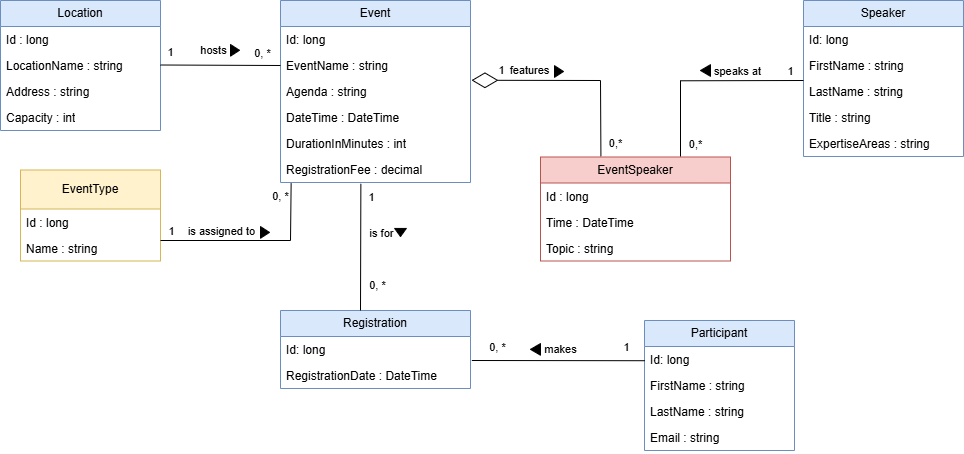

The diagram above was exported from draw.io. Its source (the exported page's mxGraphModel, read from the mxfile embedded in the PNG):
<mxGraphModel dx="587" dy="817" grid="1" gridSize="10" guides="1" tooltips="1" connect="1" arrows="1" fold="1" page="1" pageScale="1" pageWidth="827" pageHeight="1169" math="0" shadow="0">
  <root>
    <mxCell id="WIyWlLk6GJQsqaUBKTNV-0" />
    <mxCell id="WIyWlLk6GJQsqaUBKTNV-1" parent="WIyWlLk6GJQsqaUBKTNV-0" />
    <mxCell id="1smZnDxZbnMQURAoFGvS-5" parent="WIyWlLk6GJQsqaUBKTNV-1" style="swimlane;fontStyle=0;childLayout=stackLayout;horizontal=1;startSize=26;fillColor=#dae8fc;horizontalStack=0;resizeParent=1;resizeParentMax=0;resizeLast=0;collapsible=1;marginBottom=0;whiteSpace=wrap;html=1;strokeColor=#6c8ebf;" value="Speaker" vertex="1">
      <mxGeometry height="156" width="160" x="1723" y="600" as="geometry" />
    </mxCell>
    <mxCell id="1smZnDxZbnMQURAoFGvS-6" parent="1smZnDxZbnMQURAoFGvS-5" style="text;strokeColor=none;fillColor=none;align=left;verticalAlign=top;spacingLeft=4;spacingRight=4;overflow=hidden;rotatable=0;points=[[0,0.5],[1,0.5]];portConstraint=eastwest;whiteSpace=wrap;html=1;" value="Id: long" vertex="1">
      <mxGeometry height="26" width="160" y="26" as="geometry" />
    </mxCell>
    <mxCell id="1smZnDxZbnMQURAoFGvS-7" parent="1smZnDxZbnMQURAoFGvS-5" style="text;strokeColor=none;fillColor=none;align=left;verticalAlign=top;spacingLeft=4;spacingRight=4;overflow=hidden;rotatable=0;points=[[0,0.5],[1,0.5]];portConstraint=eastwest;whiteSpace=wrap;html=1;" value="FirstName&amp;nbsp;: string" vertex="1">
      <mxGeometry height="26" width="160" y="52" as="geometry" />
    </mxCell>
    <mxCell id="1smZnDxZbnMQURAoFGvS-8" parent="1smZnDxZbnMQURAoFGvS-5" style="text;strokeColor=none;fillColor=none;align=left;verticalAlign=top;spacingLeft=4;spacingRight=4;overflow=hidden;rotatable=0;points=[[0,0.5],[1,0.5]];portConstraint=eastwest;whiteSpace=wrap;html=1;" value="LastName&amp;nbsp;: string" vertex="1">
      <mxGeometry height="26" width="160" y="78" as="geometry" />
    </mxCell>
    <mxCell id="1smZnDxZbnMQURAoFGvS-9" parent="1smZnDxZbnMQURAoFGvS-5" style="text;strokeColor=none;fillColor=none;align=left;verticalAlign=top;spacingLeft=4;spacingRight=4;overflow=hidden;rotatable=0;points=[[0,0.5],[1,0.5]];portConstraint=eastwest;whiteSpace=wrap;html=1;" value="Title : string" vertex="1">
      <mxGeometry height="26" width="160" y="104" as="geometry" />
    </mxCell>
    <mxCell id="1smZnDxZbnMQURAoFGvS-10" parent="1smZnDxZbnMQURAoFGvS-5" style="text;strokeColor=none;fillColor=none;align=left;verticalAlign=top;spacingLeft=4;spacingRight=4;overflow=hidden;rotatable=0;points=[[0,0.5],[1,0.5]];portConstraint=eastwest;whiteSpace=wrap;html=1;" value="ExpertiseAreas   : string" vertex="1">
      <mxGeometry height="26" width="160" y="130" as="geometry" />
    </mxCell>
    <mxCell id="1smZnDxZbnMQURAoFGvS-31" parent="WIyWlLk6GJQsqaUBKTNV-1" style="swimlane;fontStyle=0;childLayout=stackLayout;horizontal=1;startSize=26;fillColor=#dae8fc;horizontalStack=0;resizeParent=1;resizeParentMax=0;resizeLast=0;collapsible=1;marginBottom=0;whiteSpace=wrap;html=1;strokeColor=#6c8ebf;" value="Event" vertex="1">
      <mxGeometry height="182" width="190" x="1200" y="600" as="geometry" />
    </mxCell>
    <mxCell id="1smZnDxZbnMQURAoFGvS-32" parent="1smZnDxZbnMQURAoFGvS-31" style="text;strokeColor=none;fillColor=none;align=left;verticalAlign=top;spacingLeft=4;spacingRight=4;overflow=hidden;rotatable=0;points=[[0,0.5],[1,0.5]];portConstraint=eastwest;whiteSpace=wrap;html=1;" value="Id: long" vertex="1">
      <mxGeometry height="26" width="190" y="26" as="geometry" />
    </mxCell>
    <mxCell id="1smZnDxZbnMQURAoFGvS-33" parent="1smZnDxZbnMQURAoFGvS-31" style="text;strokeColor=none;fillColor=none;align=left;verticalAlign=top;spacingLeft=4;spacingRight=4;overflow=hidden;rotatable=0;points=[[0,0.5],[1,0.5]];portConstraint=eastwest;whiteSpace=wrap;html=1;" value="EventName : string" vertex="1">
      <mxGeometry height="26" width="190" y="52" as="geometry" />
    </mxCell>
    <mxCell id="1smZnDxZbnMQURAoFGvS-34" parent="1smZnDxZbnMQURAoFGvS-31" style="text;strokeColor=none;fillColor=none;align=left;verticalAlign=top;spacingLeft=4;spacingRight=4;overflow=hidden;rotatable=0;points=[[0,0.5],[1,0.5]];portConstraint=eastwest;whiteSpace=wrap;html=1;" value="Agenda : string" vertex="1">
      <mxGeometry height="26" width="190" y="78" as="geometry" />
    </mxCell>
    <mxCell id="1smZnDxZbnMQURAoFGvS-35" parent="1smZnDxZbnMQURAoFGvS-31" style="text;strokeColor=none;fillColor=none;align=left;verticalAlign=top;spacingLeft=4;spacingRight=4;overflow=hidden;rotatable=0;points=[[0,0.5],[1,0.5]];portConstraint=eastwest;whiteSpace=wrap;html=1;" value="DateTime : DateTime" vertex="1">
      <mxGeometry height="26" width="190" y="104" as="geometry" />
    </mxCell>
    <mxCell id="1smZnDxZbnMQURAoFGvS-36" parent="1smZnDxZbnMQURAoFGvS-31" style="text;strokeColor=none;fillColor=none;align=left;verticalAlign=top;spacingLeft=4;spacingRight=4;overflow=hidden;rotatable=0;points=[[0,0.5],[1,0.5]];portConstraint=eastwest;whiteSpace=wrap;html=1;" value="DurationInMinutes : int" vertex="1">
      <mxGeometry height="26" width="190" y="130" as="geometry" />
    </mxCell>
    <mxCell id="1smZnDxZbnMQURAoFGvS-37" parent="1smZnDxZbnMQURAoFGvS-31" style="text;strokeColor=none;fillColor=none;align=left;verticalAlign=top;spacingLeft=4;spacingRight=4;overflow=hidden;rotatable=0;points=[[0,0.5],[1,0.5]];portConstraint=eastwest;whiteSpace=wrap;html=1;" value="RegistrationFee : decimal" vertex="1">
      <mxGeometry height="26" width="190" y="156" as="geometry" />
    </mxCell>
    <mxCell id="1smZnDxZbnMQURAoFGvS-71" parent="WIyWlLk6GJQsqaUBKTNV-1" style="swimlane;fontStyle=0;childLayout=stackLayout;horizontal=1;startSize=26;fillColor=#dae8fc;horizontalStack=0;resizeParent=1;resizeParentMax=0;resizeLast=0;collapsible=1;marginBottom=0;whiteSpace=wrap;html=1;strokeColor=#6c8ebf;" value="Location" vertex="1">
      <mxGeometry height="130" width="160" x="920" y="600" as="geometry" />
    </mxCell>
    <mxCell id="1smZnDxZbnMQURAoFGvS-72" parent="1smZnDxZbnMQURAoFGvS-71" style="text;strokeColor=none;fillColor=none;align=left;verticalAlign=top;spacingLeft=4;spacingRight=4;overflow=hidden;rotatable=0;points=[[0,0.5],[1,0.5]];portConstraint=eastwest;whiteSpace=wrap;html=1;" value="Id : long" vertex="1">
      <mxGeometry height="26" width="160" y="26" as="geometry" />
    </mxCell>
    <mxCell id="1smZnDxZbnMQURAoFGvS-74" parent="1smZnDxZbnMQURAoFGvS-71" style="text;strokeColor=none;fillColor=none;align=left;verticalAlign=top;spacingLeft=4;spacingRight=4;overflow=hidden;rotatable=0;points=[[0,0.5],[1,0.5]];portConstraint=eastwest;whiteSpace=wrap;html=1;" value="LocationName : string" vertex="1">
      <mxGeometry height="26" width="160" y="52" as="geometry" />
    </mxCell>
    <mxCell id="1smZnDxZbnMQURAoFGvS-129" parent="1smZnDxZbnMQURAoFGvS-71" style="text;strokeColor=none;fillColor=none;align=left;verticalAlign=top;spacingLeft=4;spacingRight=4;overflow=hidden;rotatable=0;points=[[0,0.5],[1,0.5]];portConstraint=eastwest;whiteSpace=wrap;html=1;" value="Address : string" vertex="1">
      <mxGeometry height="26" width="160" y="78" as="geometry" />
    </mxCell>
    <mxCell id="1smZnDxZbnMQURAoFGvS-130" parent="1smZnDxZbnMQURAoFGvS-71" style="text;strokeColor=none;fillColor=none;align=left;verticalAlign=top;spacingLeft=4;spacingRight=4;overflow=hidden;rotatable=0;points=[[0,0.5],[1,0.5]];portConstraint=eastwest;whiteSpace=wrap;html=1;" value="Capacity : int" vertex="1">
      <mxGeometry height="26" width="160" y="104" as="geometry" />
    </mxCell>
    <mxCell id="1smZnDxZbnMQURAoFGvS-75" parent="WIyWlLk6GJQsqaUBKTNV-1" style="swimlane;fontStyle=0;childLayout=stackLayout;horizontal=1;startSize=26;fillColor=#dae8fc;horizontalStack=0;resizeParent=1;resizeParentMax=0;resizeLast=0;collapsible=1;marginBottom=0;whiteSpace=wrap;html=1;strokeColor=#6c8ebf;" value="Participant" vertex="1">
      <mxGeometry height="130" width="150" x="1564" y="920" as="geometry" />
    </mxCell>
    <mxCell id="1smZnDxZbnMQURAoFGvS-76" parent="1smZnDxZbnMQURAoFGvS-75" style="text;strokeColor=none;fillColor=none;align=left;verticalAlign=top;spacingLeft=4;spacingRight=4;overflow=hidden;rotatable=0;points=[[0,0.5],[1,0.5]];portConstraint=eastwest;whiteSpace=wrap;html=1;" value="Id: long" vertex="1">
      <mxGeometry height="26" width="150" y="26" as="geometry" />
    </mxCell>
    <mxCell id="1smZnDxZbnMQURAoFGvS-131" parent="1smZnDxZbnMQURAoFGvS-75" style="text;strokeColor=none;fillColor=none;align=left;verticalAlign=top;spacingLeft=4;spacingRight=4;overflow=hidden;rotatable=0;points=[[0,0.5],[1,0.5]];portConstraint=eastwest;whiteSpace=wrap;html=1;" value="FirstName&amp;nbsp;: string" vertex="1">
      <mxGeometry height="26" width="150" y="52" as="geometry" />
    </mxCell>
    <mxCell id="1smZnDxZbnMQURAoFGvS-133" parent="1smZnDxZbnMQURAoFGvS-75" style="text;strokeColor=none;fillColor=none;align=left;verticalAlign=top;spacingLeft=4;spacingRight=4;overflow=hidden;rotatable=0;points=[[0,0.5],[1,0.5]];portConstraint=eastwest;whiteSpace=wrap;html=1;" value="LastName&amp;nbsp;: string" vertex="1">
      <mxGeometry height="26" width="150" y="78" as="geometry" />
    </mxCell>
    <mxCell id="1smZnDxZbnMQURAoFGvS-132" parent="1smZnDxZbnMQURAoFGvS-75" style="text;strokeColor=none;fillColor=none;align=left;verticalAlign=top;spacingLeft=4;spacingRight=4;overflow=hidden;rotatable=0;points=[[0,0.5],[1,0.5]];portConstraint=eastwest;whiteSpace=wrap;html=1;" value="Email : string" vertex="1">
      <mxGeometry height="26" width="150" y="104" as="geometry" />
    </mxCell>
    <mxCell id="1smZnDxZbnMQURAoFGvS-87" parent="WIyWlLk6GJQsqaUBKTNV-1" style="swimlane;fontStyle=0;childLayout=stackLayout;horizontal=1;startSize=26;fillColor=#dae8fc;horizontalStack=0;resizeParent=1;resizeParentMax=0;resizeLast=0;collapsible=1;marginBottom=0;whiteSpace=wrap;html=1;strokeColor=#6c8ebf;" value="Registration" vertex="1">
      <mxGeometry height="78" width="190" x="1200" y="910" as="geometry" />
    </mxCell>
    <mxCell id="1smZnDxZbnMQURAoFGvS-88" parent="1smZnDxZbnMQURAoFGvS-87" style="text;strokeColor=none;fillColor=none;align=left;verticalAlign=top;spacingLeft=4;spacingRight=4;overflow=hidden;rotatable=0;points=[[0,0.5],[1,0.5]];portConstraint=eastwest;whiteSpace=wrap;html=1;" value="Id: long" vertex="1">
      <mxGeometry height="26" width="190" y="26" as="geometry" />
    </mxCell>
    <mxCell id="1smZnDxZbnMQURAoFGvS-89" parent="1smZnDxZbnMQURAoFGvS-87" style="text;strokeColor=none;fillColor=none;align=left;verticalAlign=top;spacingLeft=4;spacingRight=4;overflow=hidden;rotatable=0;points=[[0,0.5],[1,0.5]];portConstraint=eastwest;whiteSpace=wrap;html=1;" value="RegistrationDate : DateTime" vertex="1">
      <mxGeometry height="26" width="190" y="52" as="geometry" />
    </mxCell>
    <mxCell id="1smZnDxZbnMQURAoFGvS-141" parent="WIyWlLk6GJQsqaUBKTNV-1" style="swimlane;fontStyle=0;childLayout=stackLayout;horizontal=1;startSize=26;fillColor=#f8cecc;horizontalStack=0;resizeParent=1;resizeParentMax=0;resizeLast=0;collapsible=1;marginBottom=0;whiteSpace=wrap;html=1;strokeColor=#b85450;" value="EventSpeaker" vertex="1">
      <mxGeometry height="104" width="190" x="1460" y="756.5" as="geometry" />
    </mxCell>
    <mxCell id="1smZnDxZbnMQURAoFGvS-142" parent="1smZnDxZbnMQURAoFGvS-141" style="text;strokeColor=none;fillColor=none;align=left;verticalAlign=top;spacingLeft=4;spacingRight=4;overflow=hidden;rotatable=0;points=[[0,0.5],[1,0.5]];portConstraint=eastwest;whiteSpace=wrap;html=1;" value="Id : long" vertex="1">
      <mxGeometry height="26" width="190" y="26" as="geometry" />
    </mxCell>
    <mxCell id="LKRYDfFURDZRD6vp527S-0" parent="1smZnDxZbnMQURAoFGvS-141" style="text;strokeColor=none;fillColor=none;align=left;verticalAlign=top;spacingLeft=4;spacingRight=4;overflow=hidden;rotatable=0;points=[[0,0.5],[1,0.5]];portConstraint=eastwest;whiteSpace=wrap;html=1;" value="Time : DateTime" vertex="1">
      <mxGeometry height="26" width="190" y="52" as="geometry" />
    </mxCell>
    <mxCell id="1smZnDxZbnMQURAoFGvS-143" parent="1smZnDxZbnMQURAoFGvS-141" style="text;strokeColor=none;fillColor=none;align=left;verticalAlign=top;spacingLeft=4;spacingRight=4;overflow=hidden;rotatable=0;points=[[0,0.5],[1,0.5]];portConstraint=eastwest;whiteSpace=wrap;html=1;" value="Topic : string" vertex="1">
      <mxGeometry height="26" width="190" y="78" as="geometry" />
    </mxCell>
    <mxCell id="1smZnDxZbnMQURAoFGvS-154" edge="1" parent="WIyWlLk6GJQsqaUBKTNV-1" style="endArrow=none;endFill=0;endSize=24;html=1;rounded=0;startArrow=none;startFill=0;entryX=0;entryY=0.5;entryDx=0;entryDy=0;" target="1smZnDxZbnMQURAoFGvS-33" value="">
      <mxGeometry relative="1" width="160" as="geometry">
        <mxPoint x="1080" y="664.5" as="sourcePoint" />
        <mxPoint x="1194" y="664.5" as="targetPoint" />
      </mxGeometry>
    </mxCell>
    <mxCell id="1smZnDxZbnMQURAoFGvS-155" connectable="0" parent="1smZnDxZbnMQURAoFGvS-154" style="edgeLabel;html=1;align=center;verticalAlign=middle;resizable=0;points=[];" value="1" vertex="1">
      <mxGeometry relative="1" x="-0.83" as="geometry">
        <mxPoint y="-13" as="offset" />
      </mxGeometry>
    </mxCell>
    <mxCell id="nIYas0tqQ4fVQZ76j2fR-14" connectable="0" parent="1smZnDxZbnMQURAoFGvS-154" style="edgeLabel;html=1;align=center;verticalAlign=middle;resizable=0;points=[];" value="hosts" vertex="1">
      <mxGeometry relative="1" x="-0.1335" y="2" as="geometry">
        <mxPoint y="-13" as="offset" />
      </mxGeometry>
    </mxCell>
    <mxCell id="1smZnDxZbnMQURAoFGvS-156" connectable="0" parent="WIyWlLk6GJQsqaUBKTNV-1" style="edgeLabel;html=1;align=center;verticalAlign=middle;resizable=0;points=[];" value="0, *" vertex="1">
      <mxGeometry x="1180" y="650" as="geometry">
        <mxPoint x="1" y="2" as="offset" />
      </mxGeometry>
    </mxCell>
    <mxCell id="1smZnDxZbnMQURAoFGvS-171" edge="1" parent="WIyWlLk6GJQsqaUBKTNV-1" source="1smZnDxZbnMQURAoFGvS-37" style="endArrow=none;endFill=0;endSize=24;html=1;rounded=0;startArrow=none;startFill=0;exitX=0.423;exitY=1.05;exitDx=0;exitDy=0;exitPerimeter=0;startSize=24;" value="">
      <mxGeometry relative="1" width="160" as="geometry">
        <mxPoint x="1280" y="808" as="sourcePoint" />
        <mxPoint x="1280" y="910" as="targetPoint" />
      </mxGeometry>
    </mxCell>
    <mxCell id="nIYas0tqQ4fVQZ76j2fR-18" connectable="0" parent="1smZnDxZbnMQURAoFGvS-171" style="edgeLabel;html=1;align=center;verticalAlign=middle;resizable=0;points=[];" value="is for" vertex="1">
      <mxGeometry relative="1" x="-0.2151" y="-1" as="geometry">
        <mxPoint x="21" y="-1" as="offset" />
      </mxGeometry>
    </mxCell>
    <mxCell id="nIYas0tqQ4fVQZ76j2fR-19" connectable="0" parent="1smZnDxZbnMQURAoFGvS-171" style="edgeLabel;html=1;align=center;verticalAlign=middle;resizable=0;points=[];" value="1" vertex="1">
      <mxGeometry relative="1" x="-0.7878" y="1" as="geometry">
        <mxPoint x="9" as="offset" />
      </mxGeometry>
    </mxCell>
    <mxCell id="1smZnDxZbnMQURAoFGvS-174" edge="1" parent="WIyWlLk6GJQsqaUBKTNV-1" source="1smZnDxZbnMQURAoFGvS-76" style="endArrow=none;endFill=0;endSize=24;html=1;rounded=0;startArrow=none;startFill=0;entryX=1.007;entryY=0.923;entryDx=0;entryDy=0;entryPerimeter=0;exitX=0.002;exitY=0.547;exitDx=0;exitDy=0;startSize=24;exitPerimeter=0;" target="1smZnDxZbnMQURAoFGvS-88" value="">
      <mxGeometry relative="1" width="160" as="geometry">
        <mxPoint x="1561.62" y="962.5619999999999" as="sourcePoint" />
        <mxPoint x="1390" y="962.8059999999998" as="targetPoint" />
      </mxGeometry>
    </mxCell>
    <mxCell id="nIYas0tqQ4fVQZ76j2fR-38" connectable="0" parent="1smZnDxZbnMQURAoFGvS-174" style="edgeLabel;html=1;align=center;verticalAlign=middle;resizable=0;points=[];" value="1" vertex="1">
      <mxGeometry relative="1" x="-0.7781" y="2" as="geometry">
        <mxPoint y="-16" as="offset" />
      </mxGeometry>
    </mxCell>
    <mxCell id="nIYas0tqQ4fVQZ76j2fR-39" connectable="0" parent="1smZnDxZbnMQURAoFGvS-174" style="edgeLabel;html=1;align=center;verticalAlign=middle;resizable=0;points=[];" value="makes" vertex="1">
      <mxGeometry relative="1" x="0.0274" y="-1" as="geometry">
        <mxPoint x="4" y="-11" as="offset" />
      </mxGeometry>
    </mxCell>
    <mxCell id="1smZnDxZbnMQURAoFGvS-176" connectable="0" parent="WIyWlLk6GJQsqaUBKTNV-1" style="edgeLabel;html=1;align=center;verticalAlign=middle;resizable=0;points=[];" value="0, *" vertex="1">
      <mxGeometry x="1410" y="942" as="geometry">
        <mxPoint x="6" y="4" as="offset" />
      </mxGeometry>
    </mxCell>
    <mxCell id="1smZnDxZbnMQURAoFGvS-178" connectable="0" parent="WIyWlLk6GJQsqaUBKTNV-1" style="edgeLabel;html=1;align=center;verticalAlign=middle;resizable=0;points=[];" value="0, *" vertex="1">
      <mxGeometry x="1295" y="884" as="geometry">
        <mxPoint x="1" as="offset" />
      </mxGeometry>
    </mxCell>
    <mxCell id="nIYas0tqQ4fVQZ76j2fR-0" parent="WIyWlLk6GJQsqaUBKTNV-1" style="swimlane;fontStyle=0;childLayout=stackLayout;horizontal=1;startSize=39;fillColor=#fff2cc;horizontalStack=0;resizeParent=1;resizeParentMax=0;resizeLast=0;collapsible=1;marginBottom=0;whiteSpace=wrap;html=1;strokeColor=#d6b656;" value="EventType" vertex="1">
      <mxGeometry height="91" width="140" x="940" y="769.5" as="geometry" />
    </mxCell>
    <mxCell id="nIYas0tqQ4fVQZ76j2fR-1" parent="nIYas0tqQ4fVQZ76j2fR-0" style="text;strokeColor=none;fillColor=none;align=left;verticalAlign=top;spacingLeft=4;spacingRight=4;overflow=hidden;rotatable=0;points=[[0,0.5],[1,0.5]];portConstraint=eastwest;whiteSpace=wrap;html=1;" value="Id : long" vertex="1">
      <mxGeometry height="26" width="140" y="39" as="geometry" />
    </mxCell>
    <mxCell id="nIYas0tqQ4fVQZ76j2fR-2" parent="nIYas0tqQ4fVQZ76j2fR-0" style="text;strokeColor=none;fillColor=none;align=left;verticalAlign=top;spacingLeft=4;spacingRight=4;overflow=hidden;rotatable=0;points=[[0,0.5],[1,0.5]];portConstraint=eastwest;whiteSpace=wrap;html=1;" value="Name : string" vertex="1">
      <mxGeometry height="26" width="140" y="65" as="geometry" />
    </mxCell>
    <mxCell id="nIYas0tqQ4fVQZ76j2fR-3" edge="1" parent="WIyWlLk6GJQsqaUBKTNV-1" style="endArrow=none;endFill=0;endSize=24;html=1;rounded=0;startArrow=none;startFill=0;entryX=1;entryY=0.5;entryDx=0;entryDy=0;" value="">
      <mxGeometry relative="1" width="160" as="geometry">
        <mxPoint x="1210" y="840" as="sourcePoint" />
        <mxPoint x="1080" y="840" as="targetPoint" />
      </mxGeometry>
    </mxCell>
    <mxCell id="nIYas0tqQ4fVQZ76j2fR-9" connectable="0" parent="nIYas0tqQ4fVQZ76j2fR-3" style="edgeLabel;html=1;align=center;verticalAlign=middle;resizable=0;points=[];" value="1" vertex="1">
      <mxGeometry relative="1" x="0.6308" y="1" as="geometry">
        <mxPoint x="-14" y="-11" as="offset" />
      </mxGeometry>
    </mxCell>
    <mxCell id="nIYas0tqQ4fVQZ76j2fR-13" connectable="0" parent="nIYas0tqQ4fVQZ76j2fR-3" style="edgeLabel;html=1;align=center;verticalAlign=middle;resizable=0;points=[];" value="is assigned to" vertex="1">
      <mxGeometry relative="1" x="0.8479" y="-1" as="geometry">
        <mxPoint x="50" y="-9" as="offset" />
      </mxGeometry>
    </mxCell>
    <mxCell id="nIYas0tqQ4fVQZ76j2fR-4" edge="1" parent="WIyWlLk6GJQsqaUBKTNV-1" source="1smZnDxZbnMQURAoFGvS-37" style="endArrow=none;endFill=0;endSize=24;html=1;rounded=0;startArrow=none;startFill=0;entryX=1;entryY=0.5;entryDx=0;entryDy=0;exitX=0.056;exitY=1.024;exitDx=0;exitDy=0;exitPerimeter=0;" value="">
      <mxGeometry relative="1" width="160" as="geometry">
        <mxPoint x="1327" y="840" as="sourcePoint" />
        <mxPoint x="1210" y="840" as="targetPoint" />
      </mxGeometry>
    </mxCell>
    <mxCell id="nIYas0tqQ4fVQZ76j2fR-8" connectable="0" parent="nIYas0tqQ4fVQZ76j2fR-4" style="edgeLabel;html=1;align=center;verticalAlign=middle;resizable=0;points=[];" value="0, *" vertex="1">
      <mxGeometry relative="1" x="-0.2967" as="geometry">
        <mxPoint x="-11" y="-7" as="offset" />
      </mxGeometry>
    </mxCell>
    <mxCell id="nIYas0tqQ4fVQZ76j2fR-15" edge="1" parent="WIyWlLk6GJQsqaUBKTNV-1" style="shape=mxgraph.arrows2.wedgeArrow;html=1;bendable=0;startWidth=5.833333333333336;fillColor=strokeColor;defaultFillColor=invert;defaultGradientColor=invert;rounded=0;" value="">
      <mxGeometry height="100" relative="1" width="100" as="geometry">
        <mxPoint x="1150" y="649.81" as="sourcePoint" />
        <mxPoint x="1159" y="649.81" as="targetPoint" />
      </mxGeometry>
    </mxCell>
    <mxCell id="nIYas0tqQ4fVQZ76j2fR-16" edge="1" parent="WIyWlLk6GJQsqaUBKTNV-1" style="shape=mxgraph.arrows2.wedgeArrow;html=1;bendable=0;startWidth=5.833333333333336;fillColor=strokeColor;defaultFillColor=invert;defaultGradientColor=invert;rounded=0;" value="">
      <mxGeometry height="100" relative="1" width="100" as="geometry">
        <mxPoint x="1180" y="831.91" as="sourcePoint" />
        <mxPoint x="1189" y="831.91" as="targetPoint" />
      </mxGeometry>
    </mxCell>
    <mxCell id="nIYas0tqQ4fVQZ76j2fR-20" edge="1" parent="WIyWlLk6GJQsqaUBKTNV-1" style="shape=mxgraph.arrows2.wedgeArrow;html=1;bendable=0;startWidth=5.833333333333336;fillColor=strokeColor;defaultFillColor=invert;defaultGradientColor=invert;rounded=0;" value="">
      <mxGeometry height="100" relative="1" width="100" as="geometry">
        <mxPoint x="1320" y="827.9300000000001" as="sourcePoint" />
        <mxPoint x="1320" y="836.07" as="targetPoint" />
      </mxGeometry>
    </mxCell>
    <mxCell id="nIYas0tqQ4fVQZ76j2fR-24" edge="1" parent="WIyWlLk6GJQsqaUBKTNV-1" style="endArrow=none;endFill=0;endSize=24;html=1;rounded=0;startArrow=none;startFill=0;entryX=0.318;entryY=-0.007;entryDx=0;entryDy=0;entryPerimeter=0;" target="1smZnDxZbnMQURAoFGvS-141" value="">
      <mxGeometry relative="1" width="160" as="geometry">
        <mxPoint x="1520" y="680" as="sourcePoint" />
        <mxPoint x="1650" y="680" as="targetPoint" />
      </mxGeometry>
    </mxCell>
    <mxCell id="nIYas0tqQ4fVQZ76j2fR-31" connectable="0" parent="nIYas0tqQ4fVQZ76j2fR-24" style="edgeLabel;html=1;align=center;verticalAlign=middle;resizable=0;points=[];" value="0,*" vertex="1">
      <mxGeometry relative="1" x="0.3137" as="geometry">
        <mxPoint x="14" y="13" as="offset" />
      </mxGeometry>
    </mxCell>
    <mxCell id="nIYas0tqQ4fVQZ76j2fR-27" edge="1" parent="WIyWlLk6GJQsqaUBKTNV-1" style="endArrow=diamondThin;endFill=0;endSize=24;html=1;rounded=0;entryX=1.005;entryY=0.068;entryDx=0;entryDy=0;entryPerimeter=0;" target="1smZnDxZbnMQURAoFGvS-34" value="">
      <mxGeometry relative="1" width="160" as="geometry">
        <mxPoint x="1520" y="680.0000000000001" as="sourcePoint" />
        <mxPoint x="1680" y="680.0000000000001" as="targetPoint" />
      </mxGeometry>
    </mxCell>
    <mxCell id="nIYas0tqQ4fVQZ76j2fR-28" connectable="0" parent="nIYas0tqQ4fVQZ76j2fR-27" style="edgeLabel;html=1;align=center;verticalAlign=middle;resizable=0;points=[];" value="features" vertex="1">
      <mxGeometry relative="1" x="0.3111" y="1" as="geometry">
        <mxPoint x="14" y="-11" as="offset" />
      </mxGeometry>
    </mxCell>
    <mxCell id="nIYas0tqQ4fVQZ76j2fR-30" connectable="0" parent="nIYas0tqQ4fVQZ76j2fR-27" style="edgeLabel;html=1;align=center;verticalAlign=middle;resizable=0;points=[];" value="1" vertex="1">
      <mxGeometry relative="1" x="0.725" y="-2" as="geometry">
        <mxPoint x="11" y="-8" as="offset" />
      </mxGeometry>
    </mxCell>
    <mxCell id="nIYas0tqQ4fVQZ76j2fR-29" edge="1" parent="WIyWlLk6GJQsqaUBKTNV-1" style="shape=mxgraph.arrows2.wedgeArrow;html=1;bendable=0;startWidth=5.833333333333336;fillColor=strokeColor;defaultFillColor=invert;defaultGradientColor=invert;rounded=0;" value="">
      <mxGeometry height="100" relative="1" width="100" as="geometry">
        <mxPoint x="1474" y="671" as="sourcePoint" />
        <mxPoint x="1483" y="671" as="targetPoint" />
      </mxGeometry>
    </mxCell>
    <mxCell id="nIYas0tqQ4fVQZ76j2fR-32" edge="1" parent="WIyWlLk6GJQsqaUBKTNV-1" style="endArrow=none;endFill=0;endSize=24;html=1;rounded=0;" value="">
      <mxGeometry relative="1" width="160" as="geometry">
        <mxPoint x="1723" y="680.0000000000001" as="sourcePoint" />
        <mxPoint x="1600" y="680.29" as="targetPoint" />
      </mxGeometry>
    </mxCell>
    <mxCell id="nIYas0tqQ4fVQZ76j2fR-33" connectable="0" parent="nIYas0tqQ4fVQZ76j2fR-32" style="edgeLabel;html=1;align=center;verticalAlign=middle;resizable=0;points=[];" value="speaks at" vertex="1">
      <mxGeometry relative="1" x="0.3111" y="1" as="geometry">
        <mxPoint x="14" y="-11" as="offset" />
      </mxGeometry>
    </mxCell>
    <mxCell id="nIYas0tqQ4fVQZ76j2fR-34" connectable="0" parent="nIYas0tqQ4fVQZ76j2fR-32" style="edgeLabel;html=1;align=center;verticalAlign=middle;resizable=0;points=[];" value="1" vertex="1">
      <mxGeometry relative="1" x="0.725" y="-2" as="geometry">
        <mxPoint x="93" y="-8" as="offset" />
      </mxGeometry>
    </mxCell>
    <mxCell id="nIYas0tqQ4fVQZ76j2fR-35" edge="1" parent="WIyWlLk6GJQsqaUBKTNV-1" style="endArrow=none;endFill=0;endSize=24;html=1;rounded=0;startArrow=none;startFill=0;entryX=0.318;entryY=-0.007;entryDx=0;entryDy=0;entryPerimeter=0;" value="">
      <mxGeometry relative="1" width="160" as="geometry">
        <mxPoint x="1600" y="680" as="sourcePoint" />
        <mxPoint x="1600" y="756" as="targetPoint" />
      </mxGeometry>
    </mxCell>
    <mxCell id="nIYas0tqQ4fVQZ76j2fR-36" connectable="0" parent="nIYas0tqQ4fVQZ76j2fR-35" style="edgeLabel;html=1;align=center;verticalAlign=middle;resizable=0;points=[];" value="0,*" vertex="1">
      <mxGeometry relative="1" x="0.3137" as="geometry">
        <mxPoint x="14" y="13" as="offset" />
      </mxGeometry>
    </mxCell>
    <mxCell id="nIYas0tqQ4fVQZ76j2fR-37" edge="1" parent="WIyWlLk6GJQsqaUBKTNV-1" style="shape=mxgraph.arrows2.wedgeArrow;html=1;bendable=0;startWidth=5.833333333333336;fillColor=strokeColor;defaultFillColor=invert;defaultGradientColor=invert;rounded=0;" value="">
      <mxGeometry height="100" relative="1" width="100" as="geometry">
        <mxPoint x="1630" y="670" as="sourcePoint" />
        <mxPoint x="1620" y="670" as="targetPoint" />
      </mxGeometry>
    </mxCell>
    <mxCell id="nIYas0tqQ4fVQZ76j2fR-40" edge="1" parent="WIyWlLk6GJQsqaUBKTNV-1" style="shape=mxgraph.arrows2.wedgeArrow;html=1;bendable=0;startWidth=5.833333333333336;fillColor=strokeColor;defaultFillColor=invert;defaultGradientColor=invert;rounded=0;" value="">
      <mxGeometry height="100" relative="1" width="100" as="geometry">
        <mxPoint x="1460" y="948.89" as="sourcePoint" />
        <mxPoint x="1450" y="948.89" as="targetPoint" />
      </mxGeometry>
    </mxCell>
  </root>
</mxGraphModel>